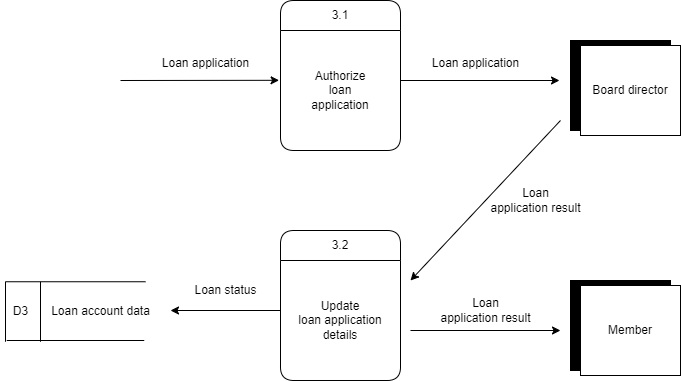

The diagram above was exported from draw.io. Its source (the exported page's mxGraphModel, read from the mxfile embedded in the PNG):
<mxGraphModel dx="121" dy="557" grid="1" gridSize="10" guides="1" tooltips="1" connect="1" arrows="1" fold="1" page="1" pageScale="1" pageWidth="1169" pageHeight="1654" math="0" shadow="0">
  <root>
    <mxCell id="nHgDGb3H5iL4kttQgf2a-0" />
    <mxCell id="nHgDGb3H5iL4kttQgf2a-1" parent="nHgDGb3H5iL4kttQgf2a-0" />
    <mxCell id="nHgDGb3H5iL4kttQgf2a-2" value="3.2" style="swimlane;fontStyle=0;childLayout=stackLayout;horizontal=1;startSize=30;horizontalStack=0;resizeParent=1;resizeParentMax=0;resizeLast=0;collapsible=1;marginBottom=0;whiteSpace=wrap;html=1;rounded=1;" vertex="1" parent="nHgDGb3H5iL4kttQgf2a-1">
      <mxGeometry x="1510" y="260" width="120" height="150" as="geometry" />
    </mxCell>
    <mxCell id="nHgDGb3H5iL4kttQgf2a-3" value="" style="endArrow=classic;html=1;rounded=0;" edge="1" parent="nHgDGb3H5iL4kttQgf2a-2">
      <mxGeometry width="50" height="50" relative="1" as="geometry">
        <mxPoint y="80" as="sourcePoint" />
        <mxPoint x="-110" y="80" as="targetPoint" />
      </mxGeometry>
    </mxCell>
    <mxCell id="nHgDGb3H5iL4kttQgf2a-4" value="&lt;div&gt;Update&lt;/div&gt;&lt;div&gt;loan application&lt;/div&gt;&lt;div&gt;details&lt;/div&gt;" style="text;strokeColor=none;fillColor=none;align=center;verticalAlign=middle;spacingLeft=4;spacingRight=4;overflow=hidden;points=[[0,0.5],[1,0.5]];portConstraint=eastwest;rotatable=0;whiteSpace=wrap;html=1;" vertex="1" parent="nHgDGb3H5iL4kttQgf2a-2">
      <mxGeometry y="30" width="120" height="120" as="geometry" />
    </mxCell>
    <mxCell id="nHgDGb3H5iL4kttQgf2a-5" value="" style="group" connectable="0" vertex="1" parent="nHgDGb3H5iL4kttQgf2a-1">
      <mxGeometry x="1800" y="70" width="110" height="95" as="geometry" />
    </mxCell>
    <mxCell id="nHgDGb3H5iL4kttQgf2a-6" value="New User" style="rounded=0;whiteSpace=wrap;html=1;fillColor=#000000;" vertex="1" parent="nHgDGb3H5iL4kttQgf2a-5">
      <mxGeometry width="100" height="90" as="geometry" />
    </mxCell>
    <mxCell id="nHgDGb3H5iL4kttQgf2a-7" value="Board director" style="rounded=0;whiteSpace=wrap;html=1;" vertex="1" parent="nHgDGb3H5iL4kttQgf2a-5">
      <mxGeometry x="10" y="5" width="100" height="90" as="geometry" />
    </mxCell>
    <mxCell id="nHgDGb3H5iL4kttQgf2a-8" value="3.1" style="swimlane;fontStyle=0;childLayout=stackLayout;horizontal=1;startSize=30;horizontalStack=0;resizeParent=1;resizeParentMax=0;resizeLast=0;collapsible=1;marginBottom=0;whiteSpace=wrap;html=1;rounded=1;" vertex="1" parent="nHgDGb3H5iL4kttQgf2a-1">
      <mxGeometry x="1510" y="30" width="120" height="150" as="geometry" />
    </mxCell>
    <mxCell id="nHgDGb3H5iL4kttQgf2a-9" value="&lt;div&gt;Authorize&lt;/div&gt;&lt;div&gt;loan&lt;/div&gt;&lt;div&gt;application&lt;/div&gt;" style="text;strokeColor=none;fillColor=none;align=center;verticalAlign=middle;spacingLeft=4;spacingRight=4;overflow=hidden;points=[[0,0.5],[1,0.5]];portConstraint=eastwest;rotatable=0;whiteSpace=wrap;html=1;" vertex="1" parent="nHgDGb3H5iL4kttQgf2a-8">
      <mxGeometry y="30" width="120" height="120" as="geometry" />
    </mxCell>
    <mxCell id="nHgDGb3H5iL4kttQgf2a-10" value="" style="endArrow=classic;html=1;rounded=0;entryX=-0.012;entryY=0.415;entryDx=0;entryDy=0;entryPerimeter=0;" edge="1" parent="nHgDGb3H5iL4kttQgf2a-1" target="nHgDGb3H5iL4kttQgf2a-9">
      <mxGeometry width="50" height="50" relative="1" as="geometry">
        <mxPoint x="1350" y="110" as="sourcePoint" />
        <mxPoint x="1400" y="60" as="targetPoint" />
      </mxGeometry>
    </mxCell>
    <mxCell id="nHgDGb3H5iL4kttQgf2a-11" value="" style="endArrow=classic;html=1;rounded=0;entryX=-0.012;entryY=0.415;entryDx=0;entryDy=0;entryPerimeter=0;" edge="1" parent="nHgDGb3H5iL4kttQgf2a-1">
      <mxGeometry width="50" height="50" relative="1" as="geometry">
        <mxPoint x="1630" y="110" as="sourcePoint" />
        <mxPoint x="1789" y="110" as="targetPoint" />
      </mxGeometry>
    </mxCell>
    <mxCell id="nHgDGb3H5iL4kttQgf2a-12" value="" style="group" connectable="0" vertex="1" parent="nHgDGb3H5iL4kttQgf2a-1">
      <mxGeometry x="1800" y="310" width="110" height="95" as="geometry" />
    </mxCell>
    <mxCell id="nHgDGb3H5iL4kttQgf2a-13" value="New User" style="rounded=0;whiteSpace=wrap;html=1;fillColor=#000000;" vertex="1" parent="nHgDGb3H5iL4kttQgf2a-12">
      <mxGeometry width="100" height="90" as="geometry" />
    </mxCell>
    <mxCell id="nHgDGb3H5iL4kttQgf2a-14" value="Member" style="rounded=0;whiteSpace=wrap;html=1;" vertex="1" parent="nHgDGb3H5iL4kttQgf2a-12">
      <mxGeometry x="10" y="5" width="100" height="90" as="geometry" />
    </mxCell>
    <mxCell id="nHgDGb3H5iL4kttQgf2a-15" value="" style="endArrow=classic;html=1;rounded=0;" edge="1" parent="nHgDGb3H5iL4kttQgf2a-1">
      <mxGeometry width="50" height="50" relative="1" as="geometry">
        <mxPoint x="1790" y="150" as="sourcePoint" />
        <mxPoint x="1640" y="310" as="targetPoint" />
      </mxGeometry>
    </mxCell>
    <mxCell id="nHgDGb3H5iL4kttQgf2a-16" value="" style="endArrow=classic;html=1;rounded=0;" edge="1" parent="nHgDGb3H5iL4kttQgf2a-1">
      <mxGeometry width="50" height="50" relative="1" as="geometry">
        <mxPoint x="1640" y="360" as="sourcePoint" />
        <mxPoint x="1790" y="360" as="targetPoint" />
      </mxGeometry>
    </mxCell>
    <mxCell id="nHgDGb3H5iL4kttQgf2a-17" value="" style="group" connectable="0" vertex="1" parent="nHgDGb3H5iL4kttQgf2a-1">
      <mxGeometry x="1230" y="250" width="175" height="121.25" as="geometry" />
    </mxCell>
    <mxCell id="nHgDGb3H5iL4kttQgf2a-18" value="" style="shape=partialRectangle;whiteSpace=wrap;html=1;bottom=0;right=0;fillColor=none;" vertex="1" parent="nHgDGb3H5iL4kttQgf2a-17">
      <mxGeometry x="5" y="61.25000000000001" width="140" height="60" as="geometry" />
    </mxCell>
    <mxCell id="nHgDGb3H5iL4kttQgf2a-19" value="" style="endArrow=none;html=1;rounded=0;exitX=0.25;exitY=1;exitDx=0;exitDy=0;" edge="1" parent="nHgDGb3H5iL4kttQgf2a-17" source="nHgDGb3H5iL4kttQgf2a-18">
      <mxGeometry width="50" height="50" relative="1" as="geometry">
        <mxPoint x="40" y="116.25" as="sourcePoint" />
        <mxPoint x="40" y="61.25000000000001" as="targetPoint" />
      </mxGeometry>
    </mxCell>
    <mxCell id="nHgDGb3H5iL4kttQgf2a-20" value="" style="shape=partialRectangle;whiteSpace=wrap;html=1;right=0;top=0;bottom=0;fillColor=none;routingCenterX=-0.5;rotation=-90;" vertex="1" parent="nHgDGb3H5iL4kttQgf2a-17">
      <mxGeometry x="15" y="-8.749999999999993" width="120" height="137.5" as="geometry" />
    </mxCell>
    <mxCell id="nHgDGb3H5iL4kttQgf2a-21" value="D3" style="text;html=1;align=center;verticalAlign=middle;resizable=0;points=[];autosize=1;strokeColor=none;fillColor=none;" vertex="1" parent="nHgDGb3H5iL4kttQgf2a-17">
      <mxGeometry y="76.25" width="40" height="30" as="geometry" />
    </mxCell>
    <mxCell id="nHgDGb3H5iL4kttQgf2a-22" value="Loan account data" style="text;html=1;align=center;verticalAlign=middle;resizable=0;points=[];autosize=1;strokeColor=none;fillColor=none;" vertex="1" parent="nHgDGb3H5iL4kttQgf2a-17">
      <mxGeometry x="40" y="76.25" width="120" height="30" as="geometry" />
    </mxCell>
    <mxCell id="nHgDGb3H5iL4kttQgf2a-23" value="Loan application" style="text;html=1;align=center;verticalAlign=middle;resizable=0;points=[];autosize=1;strokeColor=none;fillColor=none;" vertex="1" parent="nHgDGb3H5iL4kttQgf2a-1">
      <mxGeometry x="1380" y="78" width="110" height="30" as="geometry" />
    </mxCell>
    <mxCell id="nHgDGb3H5iL4kttQgf2a-24" value="Loan application" style="text;html=1;align=center;verticalAlign=middle;resizable=0;points=[];autosize=1;strokeColor=none;fillColor=none;" vertex="1" parent="nHgDGb3H5iL4kttQgf2a-1">
      <mxGeometry x="1650" y="78" width="110" height="30" as="geometry" />
    </mxCell>
    <mxCell id="nHgDGb3H5iL4kttQgf2a-25" value="Loan&lt;div&gt;application result&lt;/div&gt;" style="text;html=1;align=center;verticalAlign=middle;resizable=0;points=[];autosize=1;strokeColor=none;fillColor=none;" vertex="1" parent="nHgDGb3H5iL4kttQgf2a-1">
      <mxGeometry x="1710" y="210" width="110" height="40" as="geometry" />
    </mxCell>
    <mxCell id="nHgDGb3H5iL4kttQgf2a-26" value="&lt;div&gt;Loan&lt;/div&gt;&lt;div&gt;application result&lt;/div&gt;" style="text;html=1;align=center;verticalAlign=middle;resizable=0;points=[];autosize=1;strokeColor=none;fillColor=none;" vertex="1" parent="nHgDGb3H5iL4kttQgf2a-1">
      <mxGeometry x="1660" y="320" width="110" height="40" as="geometry" />
    </mxCell>
    <mxCell id="nHgDGb3H5iL4kttQgf2a-27" value="Loan status" style="text;html=1;align=center;verticalAlign=middle;resizable=0;points=[];autosize=1;strokeColor=none;fillColor=none;" vertex="1" parent="nHgDGb3H5iL4kttQgf2a-1">
      <mxGeometry x="1410" y="305" width="90" height="30" as="geometry" />
    </mxCell>
  </root>
</mxGraphModel>